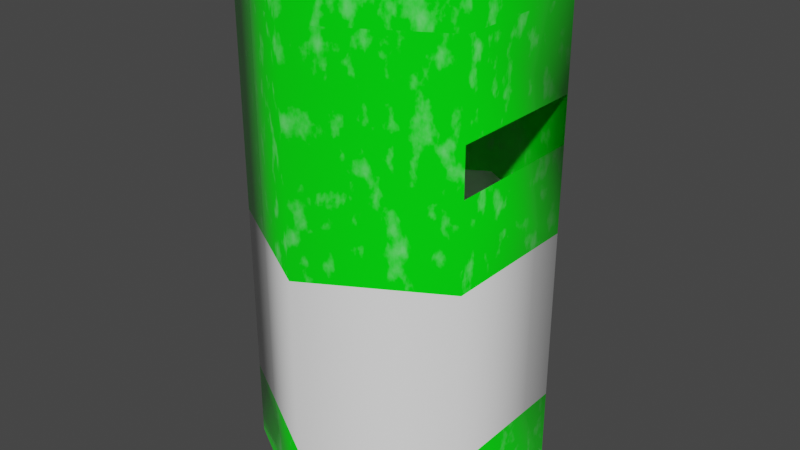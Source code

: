 # Source: papelera.blend  (saved by Blender 4.1.24; exported with 4.5.12 LTS)
import bpy
from mathutils import Matrix  # noqa: F401  (used for matrix-valued properties, if any)

bpy.ops.wm.read_factory_settings(use_empty=True)
scene = bpy.context.scene
scene.name = 'Scene'

# ---- collections
col_collection = bpy.data.collections.new('Collection'); scene.collection.children.link(col_collection)

# ---- images (referenced by path relative to the original .blend; pixels are not part of the script)
import os
ASSET_DIR = os.environ.get("B2B_ASSET_DIR", "")  # directory of the original .blend (textures are referenced by path, not embedded)
HERE = os.path.dirname(os.path.abspath(__file__))  # packed textures are extracted next to this script under _unpacked/

def load_image(name, relpath, width, height, colorspace="sRGB"):
    """Load a texture the original file referenced (path relative to the .blend, or extracted next to this script)."""
    p = next((c for c in (os.path.join(HERE, relpath), os.path.join(ASSET_DIR, relpath)) if relpath and os.path.exists(c)), "")
    if p:
        img = bpy.data.images.load(p, check_existing=True)
        img.name = name
    else:  # same state as the original file: an image datablock whose file is absent (Cycles renders it pink)
        img = bpy.data.images.new(name, width, height)
        img.source = "FILE"
        img.filepath = "//" + (relpath or name)
    img.colorspace_settings.name = colorspace
    return img
img_export = load_image('Export', 'papelera_Roughness.jpg', 1024, 1024, 'Non-Color')
img_papelera_diffuse_jpg = load_image('papelera_Diffuse.jpg', 'papelera_Diffuse.jpg', 1024, 1024, 'sRGB')
img_papelera_metallic_jpg = load_image('papelera_Metallic.jpg', 'papelera_Metallic.jpg', 1024, 1024, 'Non-Color')
img_papelera_roughness_jpg = load_image('papelera_Roughness.jpg', 'papelera_Roughness.jpg', 1024, 1024, 'Non-Color')

# ---- materials (node trees are filled in below, after node groups)
mat_material = bpy.data.materials.new('Material')
mat_material_003 = bpy.data.materials.new('Material.003')
mat_material_004 = bpy.data.materials.new('Material.004')
mat_material_005 = bpy.data.materials.new('Material.005')

# ---- node groups
ng_auto_smooth = bpy.data.node_groups.new('Auto Smooth', 'GeometryNodeTree')
_s = ng_auto_smooth.interface.new_socket(name='Geometry', in_out='OUTPUT', socket_type='NodeSocketGeometry')
_s = ng_auto_smooth.interface.new_socket(name='Geometry', in_out='INPUT', socket_type='NodeSocketGeometry')
_s = ng_auto_smooth.interface.new_socket(name='Angle', in_out='INPUT', socket_type='NodeSocketFloat')
_s.subtype = 'ANGLE'
_s.min_value = 0.0
_s.max_value = 3.142
ng_auto_smooth.is_modifier = True
_N = ng_auto_smooth.nodes; _L = ng_auto_smooth.links
n0 = _N.new('NodeGroupOutput'); n0.name = 'Group Output'; n0.location = (480, -100)
n1 = _N.new('NodeGroupInput'); n1.name = 'Group Input'; n1.location = (-420, -300)
n2 = _N.new('NodeGroupInput'); n2.name = 'Group Input.001'; n2.location = (-60, -100)
n3 = _N.new('GeometryNodeSetShadeSmooth'); n3.name = 'Set Shade Smooth'; n3.location = (120, -100)
n3.domain = 'EDGE'
n4 = _N.new('GeometryNodeSetShadeSmooth'); n4.name = 'Set Shade Smooth.001'; n4.location = (300, -100)
n5 = _N.new('GeometryNodeInputMeshEdgeAngle'); n5.name = 'Edge Angle'; n5.location = (-420, -220)
n6 = _N.new('GeometryNodeInputEdgeSmooth'); n6.name = 'Is Edge Smooth'; n6.location = (-60, -160)
n7 = _N.new('GeometryNodeInputShadeSmooth'); n7.name = 'Is Face Smooth'; n7.location = (-240, -340)
n8 = _N.new('FunctionNodeBooleanMath'); n8.name = 'Boolean Math'; n8.location = (-60, -220)
n9 = _N.new('FunctionNodeCompare'); n9.name = 'Compare'; n9.location = (-240, -180)
n9.operation = 'LESS_EQUAL'
_L.new(n5.outputs[0], n9.inputs[0])
_L.new(n4.outputs[0], n0.inputs[0])
_L.new(n1.outputs[1], n9.inputs[1])
_L.new(n9.outputs[0], n8.inputs[0])
_L.new(n7.outputs[0], n8.inputs[1])
_L.new(n2.outputs[0], n3.inputs[0])
_L.new(n6.outputs[0], n3.inputs[1])
_L.new(n3.outputs[0], n4.inputs[0])
_L.new(n8.outputs[0], n3.inputs[2])
n0.is_active_output = True

# ---- material node trees
mat_material.use_nodes = True; mat_material.node_tree.nodes.clear()
_N = mat_material.node_tree.nodes; _L = mat_material.node_tree.links
n0 = _N.new('ShaderNodeOutputMaterial'); n0.name = 'Material Output'; n0.location = (300, 300)
n1 = _N.new('ShaderNodeTexNoise'); n1.name = 'Noise Texture'; n1.location = (-601, 139)
n1.inputs[2].default_value = 42.2
n1.inputs[3].default_value = 4.1
n1.inputs[4].default_value = 0.5167
n2 = _N.new('ShaderNodeMapping'); n2.name = 'Mapping'; n2.location = (-825, 76)
n3 = _N.new('ShaderNodeTexCoord'); n3.name = 'Texture Coordinate'; n3.location = (-1124, 3)
n4 = _N.new('ShaderNodeBsdfPrincipled'); n4.name = 'Principled BSDF'; n4.location = (10, 300)
n4.distribution = 'GGX'
n4.subsurface_method = 'RANDOM_WALK_SKIN'
n4.inputs[2].default_value = 0.1227
n4.inputs[3].default_value = 1.45
n4.inputs[27].default_value = (0.0, 0.0, 0.0, 1.0)
n4.inputs[28].default_value = 1.0
n5 = _N.new('ShaderNodeValToRGB'); n5.name = 'ColorRamp'; n5.location = (-367, 83)
while len(n5.color_ramp.elements) > 1: n5.color_ramp.elements.remove(n5.color_ramp.elements[-1])
n5.color_ramp.elements[0].position = 0.55; n5.color_ramp.elements[0].color = (0.0, 1.0, 0.003708, 1.0)
_e = n5.color_ramp.elements.new(0.8909); _e.color = (0.2808, 1.0, 0.3135, 1.0)
n6 = _N.new('ShaderNodeRGB'); n6.name = 'RGB'; n6.location = (-349, -147)
n6.outputs[0].default_value = (0.7106, 0.7106, 0.7106, 1.0)
n7 = _N.new('ShaderNodeTexImage'); n7.name = 'Image Texture'; n7.location = (414, 73)
n7.image = img_export
_L.new(n1.outputs[0], n5.inputs[0])
_L.new(n2.outputs[0], n1.inputs[0])
_L.new(n3.outputs[2], n2.inputs[0])
_L.new(n5.outputs[0], n4.inputs[0])
_L.new(n4.outputs[0], n0.inputs[0])
n0.is_active_output = True
mat_material_003.use_nodes = True; mat_material_003.node_tree.nodes.clear()
_N = mat_material_003.node_tree.nodes; _L = mat_material_003.node_tree.links
n0 = _N.new('ShaderNodeOutputMaterial'); n0.name = 'Material Output'; n0.location = (300, 300)
n1 = _N.new('ShaderNodeBsdfPrincipled'); n1.name = 'Principled BSDF.001'; n1.location = (12, 269)
n1.distribution = 'GGX'
n1.subsurface_method = 'RANDOM_WALK_SKIN'
n1.inputs[0].default_value = (1.0, 1.0, 1.0, 1.0)
n1.inputs[2].default_value = 0.1227
n1.inputs[3].default_value = 1.45
n1.inputs[27].default_value = (0.0, 0.0, 0.0, 1.0)
n1.inputs[28].default_value = 1.0
n2 = _N.new('ShaderNodeRGB'); n2.name = 'RGB'; n2.location = (-322, 74)
n2.outputs[0].default_value = (0.7106, 0.7106, 0.7106, 1.0)
n3 = _N.new('ShaderNodeTexImage'); n3.name = 'Image Texture'; n3.location = (389, 17)
n3.image = img_export
_L.new(n1.outputs[0], n0.inputs[0])
n0.is_active_output = True
mat_material_004.use_nodes = True; mat_material_004.node_tree.nodes.clear()
_N = mat_material_004.node_tree.nodes; _L = mat_material_004.node_tree.links
n0 = _N.new('ShaderNodeOutputMaterial'); n0.name = 'Material Output'; n0.location = (300, 300)
n1 = _N.new('ShaderNodeBsdfPrincipled'); n1.name = 'Principled BSDF'; n1.location = (10, 300)
n1.distribution = 'GGX'
n1.subsurface_method = 'RANDOM_WALK_SKIN'
n1.inputs[3].default_value = 1.45
n1.inputs[27].default_value = (0.0, 0.0, 0.0, 1.0)
n1.inputs[28].default_value = 1.0
n2 = _N.new('ShaderNodeTexImage'); n2.name = 'Image Texture'; n2.location = (88, -40)
n2.label = 'Base Color'
n2.image = img_papelera_diffuse_jpg
n3 = _N.new('ShaderNodeTexImage'); n3.name = 'Image Texture.001'; n3.location = (88, -320)
n3.label = 'Metallic'
n3.image = img_papelera_metallic_jpg
n4 = _N.new('ShaderNodeTexImage'); n4.name = 'Image Texture.002'; n4.location = (88, -600)
n4.label = 'Roughness'
n4.image = img_papelera_roughness_jpg
n5 = _N.new('ShaderNodeMapping'); n5.name = 'Mapping'; n5.location = (230, -40)
n6 = _N.new('NodeReroute'); n6.name = 'Reroute'; n6.location = (38, -495)
n6.width = 16
n6.socket_idname = 'NodeSocketVector'
n7 = _N.new('ShaderNodeTexCoord'); n7.name = 'Texture Coordinate'; n7.location = (30, -40)
n8 = _N.new('NodeFrame'); n8.name = 'Frame'; n8.location = (-1270, 340)
n8.label = 'Mapping'
n8.width = 400
n9 = _N.new('NodeFrame'); n9.name = 'Frame.001'; n9.location = (-628, 540)
n9.label = 'Textures'
n9.width = 358
n2.parent = n9
n3.parent = n9
n4.parent = n9
n5.parent = n8
n6.parent = n9
n7.parent = n8
_L.new(n1.outputs[0], n0.inputs[0])
_L.new(n2.outputs[0], n1.inputs[0])
_L.new(n3.outputs[0], n1.inputs[1])
_L.new(n4.outputs[0], n1.inputs[2])
_L.new(n6.outputs[0], n2.inputs[0])
_L.new(n6.outputs[0], n3.inputs[0])
_L.new(n6.outputs[0], n4.inputs[0])
_L.new(n5.outputs[0], n6.inputs[0])
_L.new(n7.outputs[2], n5.inputs[0])
n0.is_active_output = True
mat_material_005.use_nodes = True; mat_material_005.node_tree.nodes.clear()
_N = mat_material_005.node_tree.nodes; _L = mat_material_005.node_tree.links
n0 = _N.new('ShaderNodeBsdfPrincipled'); n0.name = 'Principled BSDF'; n0.location = (10, 300)
n0.distribution = 'GGX'
n0.subsurface_method = 'RANDOM_WALK_SKIN'
n0.inputs[0].default_value = (0.0, 0.0, 0.0, 1.0)
n0.inputs[3].default_value = 1.45
n0.inputs[27].default_value = (0.0, 0.0, 0.0, 1.0)
n0.inputs[28].default_value = 1.0
n1 = _N.new('ShaderNodeOutputMaterial'); n1.name = 'Material Output'; n1.location = (300, 300)
_L.new(n0.outputs[0], n1.inputs[0])
n1.is_active_output = True

# ---- world
world_world = bpy.data.worlds.new('World'); scene.world = world_world
world_world.use_nodes = True; world_world.node_tree.nodes.clear()
_N = world_world.node_tree.nodes; _L = world_world.node_tree.links
n0 = _N.new('ShaderNodeOutputWorld'); n0.name = 'World Output'; n0.location = (300, 300)
n1 = _N.new('ShaderNodeBackground'); n1.name = 'Background'; n1.location = (10, 300)
n1.inputs[0].default_value = (0.05088, 0.05088, 0.05088, 1.0)
_L.new(n1.outputs[0], n0.inputs[0])
n0.is_active_output = True
world_world.color = (0.05088, 0.05088, 0.05088)
world_world.use_sun_shadow = False
world_world.sun_shadow_jitter_overblur = 0.0

# ---- meshes
me_cylinder_001 = bpy.data.meshes.new('Cylinder.001')
me_cylinder_001.from_pydata([(0.0, 1.0, -1.0), (0.0, 0.9199, 1.0), (0.866, 0.5, -1.0), (0.7966, 0.4599, 1.0), (0.866, -0.5, -1.0), (0.7966, -0.4599, 1.0), (0.0, -1.0, -1.0), (0.0, -0.9199, 1.0), (-0.866, -0.5, -1.0), (-0.7966, -0.4599, 1.0), (-0.866, 0.5, -1.0), (-0.7966, 0.4599, 1.0), (0.0, 1.0, 0.6197), (0.866, 0.5, 0.6197), (0.866, -0.5, 0.6197), (0.0, -1.0, 0.6197), (-0.866, -0.5, 0.6197), (-0.866, 0.5, 0.6197), (0.866, 0.5, 0.4163), (0.866, -0.5, 0.4163), (0.0, -1.0, 0.4163), (-0.866, -0.5, 0.4163), (-0.866, 0.5, 0.4163), (0.0, 1.0, 0.4163), (0.866, 0.5, 0.03793), (0.866, -0.5, 0.03793), (0.0, -1.0, 0.03793), (-0.866, -0.5, 0.03793), (-0.866, 0.5, 0.03793), (0.0, 1.0, 0.03793), (0.866, 0.5, -0.7317), (0.866, -0.5, -0.7317), (0.0, -1.0, -0.7317), (-0.866, -0.5, -0.7317), (-0.866, 0.5, -0.7317), (0.0, 1.0, -0.7317), (0.866, 0.5, 1.0), (0.0, 1.0, 1.0), (0.866, -0.5, 1.0), (0.0, -1.0, 1.0), (-0.866, -0.5, 1.0), (-0.866, 0.5, 1.0), (0.866, 0.5, 1.12), (0.0, 1.0, 1.12), (0.866, -0.5, 1.12), (0.0, -1.0, 1.12), (-0.866, -0.5, 1.12), (-0.866, 0.5, 1.12), (0.7966, 0.4599, 1.12), (0.0, 0.9199, 1.12), (0.7966, -0.4599, 1.12), (0.0, -0.9199, 1.12), (-0.7966, -0.4599, 1.12), (-0.7966, 0.4599, 1.12), (0.0, 0.9047, -1.0), (0.7835, 0.4523, -1.0), (0.7835, -0.4523, -1.0), (0.0, -0.9047, -1.0), (-0.7835, -0.4523, -1.0), (-0.7835, 0.4523, -1.0), (0.866, 0.5, -1.08), (0.866, -0.5, -1.08), (0.0, -1.0, -1.08), (-0.866, -0.5, -1.08), (-0.866, 0.5, -1.08), (0.0, 1.0, -1.08), (-0.7835, 0.4523, -1.08), (0.0, 0.9047, -1.08), (0.7835, 0.4523, -1.08), (0.7835, -0.4523, -1.08), (0.0, -0.9047, -1.08), (-0.7835, -0.4523, -1.08)], [], [(12, 37, 36, 13), (13, 36, 38, 14), (14, 38, 39, 15), (15, 39, 40, 16), (3, 1, 11, 9, 7, 5), (16, 40, 41, 17), (17, 41, 37, 12), (22, 17, 12, 23), (21, 16, 17, 22), (20, 15, 16, 21), (19, 14, 15, 20), (23, 12, 13, 18), (29, 23, 18, 24), (24, 18, 19, 25), (25, 19, 20, 26), (26, 20, 21, 27), (27, 21, 22, 28), (28, 22, 23, 29), (34, 28, 29, 35), (33, 27, 28, 34), (32, 26, 27, 33), (31, 25, 26, 32), (30, 24, 25, 31), (35, 29, 24, 30), (0, 35, 30, 2), (2, 30, 31, 4), (4, 31, 32, 6), (6, 32, 33, 8), (8, 33, 34, 10), (10, 34, 35, 0), (1, 3, 48, 49), (39, 38, 44, 45), (36, 37, 43, 42), (7, 9, 52, 51), (40, 39, 45, 46), (41, 40, 46, 47), (49, 48, 42, 43), (48, 50, 44, 42), (50, 51, 45, 44), (51, 52, 46, 45), (52, 53, 47, 46), (53, 49, 43, 47), (38, 36, 42, 44), (9, 11, 53, 52), (3, 5, 50, 48), (11, 1, 49, 53), (5, 7, 51, 50), (37, 41, 47, 43), (0, 2, 55, 54), (6, 8, 63, 62), (4, 6, 57, 56), (8, 58, 71, 63), (8, 10, 59, 58), (0, 54, 67, 65), (55, 2, 60, 68), (2, 4, 61, 60), (59, 10, 64, 66), (4, 56, 69, 61), (57, 6, 62, 70), (10, 0, 65, 64)])
me_cylinder_001.polygons.foreach_set('use_smooth', [True] * 60)
me_cylinder_001.polygons.foreach_set('material_index', [0, 0, 0, 0, 0, 0, 0, 0, 0, 0, 0, 0, 0, 0, 0, 0, 0, 0, 1, 1, 1, 1, 1, 1, 0, 0, 0, 0, 0, 0, 0, 0, 0, 0, 0, 0, 0, 0, 0, 0, 0, 0, 0, 0, 0, 0, 0, 0, 0, 0, 0, 0, 0, 0, 0, 0, 0, 0, 0, 0])
_uv = me_cylinder_001.uv_layers.new(name='UVMap')
_uv.uv.foreach_set('vector', [0.06343, 0.8333, 5.782e-05, 0.8333, 5.782e-05, 0.6666, 0.06343, 0.6666, 0.06343, 0.6666, 5.782e-05, 0.6666, 5.77e-05, 0.5, 0.06343, 0.5, 0.06343, 0.5, 5.77e-05, 0.5, 5.77e-05, 0.3334, 0.06343, 0.3334, 0.06343, 0.3334, 5.77e-05, 0.3334, 5.77e-05, 0.1667, 0.06343, 0.1667, 0.9467, 0.5038, 0.7158, 0.6371, 0.4849, 0.5038, 0.4849, 0.2372, 0.7158, 0.1038, 0.9467, 0.2372, 0.06343, 0.1667, 5.77e-05, 0.1667, 5.77e-05, 5.77e-05, 0.06343, 5.77e-05, 0.06343, 0.9999, 5.77e-05, 0.9999, 5.782e-05, 0.8333, 0.06343, 0.8333, 0.09733, 0.9999, 0.06343, 0.9999, 0.06343, 0.8333, 0.09733, 0.8333, 0.09733, 0.1667, 0.06343, 0.1667, 0.06343, 5.77e-05, 0.09733, 5.77e-05, 0.09733, 0.3334, 0.06343, 0.3334, 0.06343, 0.1667, 0.09733, 0.1667, 0.09733, 0.5, 0.06343, 0.5, 0.06343, 0.3334, 0.09733, 0.3334, 0.09733, 0.8333, 0.06343, 0.8333, 0.06343, 0.6666, 0.09733, 0.6666, 0.1604, 0.8333, 0.09733, 0.8333, 0.09733, 0.6666, 0.1604, 0.6666, 0.1604, 0.6666, 0.09733, 0.6666, 0.09733, 0.5, 0.1604, 0.5, 0.1604, 0.5, 0.09733, 0.5, 0.09733, 0.3334, 0.1604, 0.3334, 0.1604, 0.3334, 0.09733, 0.3334, 0.09733, 0.1667, 0.1604, 0.1667, 0.1604, 0.1667, 0.09733, 0.1667, 0.09733, 5.77e-05, 0.1604, 5.77e-05, 0.1604, 0.9999, 0.09733, 0.9999, 0.09733, 0.8333, 0.1604, 0.8333, 0.2886, 0.9999, 0.1604, 0.9999, 0.1604, 0.8333, 0.2886, 0.8333, 0.2886, 0.1667, 0.1604, 0.1667, 0.1604, 5.77e-05, 0.2886, 5.77e-05, 0.2886, 0.3334, 0.1604, 0.3334, 0.1604, 0.1667, 0.2886, 0.1667, 0.2886, 0.5, 0.1604, 0.5, 0.1604, 0.3334, 0.2886, 0.3334, 0.2886, 0.6666, 0.1604, 0.6666, 0.1604, 0.5, 0.2886, 0.5, 0.2886, 0.8333, 0.1604, 0.8333, 0.1604, 0.6666, 0.2886, 0.6666, 0.3334, 0.8333, 0.2886, 0.8333, 0.2886, 0.6666, 0.3334, 0.6666, 0.3334, 0.6666, 0.2886, 0.6666, 0.2886, 0.5, 0.3334, 0.5, 0.3334, 0.5, 0.2886, 0.5, 0.2886, 0.3334, 0.3334, 0.3334, 0.3334, 0.3334, 0.2886, 0.3334, 0.2886, 0.1667, 0.3334, 0.1667, 0.3334, 0.1667, 0.2886, 0.1667, 0.2886, 5.77e-05, 0.3334, 5.77e-05, 0.3334, 0.9999, 0.2886, 0.9999, 0.2886, 0.8333, 0.3334, 0.8333, 0.5714, 0.9804, 0.6565, 0.9804, 0.6565, 0.9915, 0.5714, 0.9915, 0.3548, 0.3333, 0.3548, 0.5, 0.3348, 0.5, 0.3348, 0.3333, 0.3548, 0.6667, 0.3548, 0.8333, 0.3348, 0.8333, 0.3348, 0.6667, 0.8266, 0.9804, 0.9116, 0.9804, 0.9116, 0.9915, 0.8266, 0.9915, 0.3548, 0.1667, 0.3548, 0.3333, 0.3348, 0.3333, 0.3348, 0.1667, 0.3548, 1.431e-05, 0.3548, 0.1667, 0.3348, 0.1667, 0.3348, 1.407e-05, 0.4665, 0.5159, 0.7149, 0.6593, 0.7149, 0.6843, 0.4449, 0.5284, 0.7149, 0.6593, 0.9632, 0.5159, 0.9849, 0.5284, 0.7149, 0.6843, 0.9632, 0.5159, 0.9632, 0.2291, 0.9849, 0.2166, 0.9849, 0.5284, 0.9632, 0.2291, 0.7149, 0.08574, 0.7149, 0.06076, 0.9849, 0.2166, 0.7149, 0.08574, 0.4665, 0.2291, 0.4449, 0.2166, 0.7149, 0.06076, 0.4665, 0.2291, 0.4665, 0.5159, 0.4449, 0.5284, 0.4449, 0.2166, 0.3548, 0.5, 0.3548, 0.6667, 0.3348, 0.6667, 0.3348, 0.5, 0.9116, 0.9804, 0.9967, 0.9804, 0.9967, 0.9915, 0.9116, 0.9915, 0.6565, 0.9804, 0.7415, 0.9804, 0.7415, 0.9915, 0.6565, 0.9915, 0.4864, 0.9804, 0.5714, 0.9804, 0.5714, 0.9915, 0.4864, 0.9915, 0.7415, 0.9804, 0.8266, 0.9804, 0.8266, 0.9915, 0.7415, 0.9915, 0.3548, 0.8333, 0.3548, 1.0, 0.3348, 1.0, 0.3348, 0.8333, 0.4437, 0.993, 0.4446, 0.5547, 0.4808, 0.5757, 0.4799, 0.9722, 0.4239, 0.08175, 0.4239, 0.9189, 0.3566, 0.9189, 0.3566, 0.08175, 0.4446, 0.5547, 0.4436, 0.993, 0.4798, 0.9722, 0.4807, 0.5757, 0.4239, 0.9189, 0.4239, 0.9988, 0.3566, 0.9988, 0.3566, 0.9189, 0.4437, 0.993, 0.4447, 0.5547, 0.4808, 0.5757, 0.4799, 0.9722, 0.3566, 0.08175, 0.3566, 0.00193, 0.4239, 0.00193, 0.4239, 0.08175, 0.4238, 0.00193, 0.4238, 0.08175, 0.3565, 0.08175, 0.3565, 0.00193, 0.4238, 0.08175, 0.4238, 0.9189, 0.3565, 0.9189, 0.3565, 0.08175, 0.3566, 0.9988, 0.3566, 0.9189, 0.4239, 0.9189, 0.4239, 0.9988, 0.4238, 0.9189, 0.4238, 0.9988, 0.3565, 0.9988, 0.3565, 0.9189, 0.4239, 0.00193, 0.4239, 0.08175, 0.3566, 0.08175, 0.3566, 0.00193, 0.3566, 0.9189, 0.3566, 0.08175, 0.4239, 0.08175, 0.4239, 0.9189])
me_cylinder_001.materials.append(mat_material)
me_cylinder_001.materials.append(mat_material_003)
me_cylinder_001.update()
me_cylinder_002 = bpy.data.meshes.new('Cylinder.002')
me_cylinder_002.from_pydata([(0.0, 0.1433, 3.862), (0.0, 0.1318, 4.317), (0.1241, 0.07165, 3.862), (0.1142, 0.06591, 4.317), (0.1241, -0.07165, 3.862), (0.1142, -0.06591, 4.317), (0.0, -0.1433, 3.862), (0.0, -0.1318, 4.317), (-0.1241, -0.07165, 3.862), (-0.1142, -0.06591, 4.317), (-0.1241, 0.07165, 3.862), (-0.1142, 0.06591, 4.317), (0.0, 0.1433, 4.23), (0.1241, 0.07165, 4.23), (0.1241, -0.07165, 4.23), (0.0, -0.1433, 4.23), (-0.1241, -0.07165, 4.23), (-0.1241, 0.07165, 4.23), (0.1241, 0.07165, 4.184), (0.1241, -0.07165, 4.184), (0.0, -0.1433, 4.184), (-0.1241, -0.07165, 4.184), (-0.1241, 0.07165, 4.184), (0.0, 0.1433, 4.184), (0.1241, 0.07165, 4.098), (0.1241, -0.07165, 4.098), (0.0, -0.1433, 4.098), (-0.1241, -0.07165, 4.098), (-0.1241, 0.07165, 4.098), (0.0, 0.1433, 4.098), (0.1241, 0.07165, 3.923), (0.1241, -0.07165, 3.923), (0.0, -0.1433, 3.923), (-0.1241, -0.07165, 3.923), (-0.1241, 0.07165, 3.923), (0.0, 0.1433, 3.923), (0.1241, 0.07165, 4.317), (0.0, 0.1433, 4.317), (0.1241, -0.07165, 4.317), (0.0, -0.1433, 4.317), (-0.1241, -0.07165, 4.317), (-0.1241, 0.07165, 4.317), (0.1241, 0.07165, 4.344), (0.0, 0.1433, 4.344), (0.1241, -0.07165, 4.344), (0.0, -0.1433, 4.344), (-0.1241, -0.07165, 4.344), (-0.1241, 0.07165, 4.344), (0.1142, 0.06591, 4.344), (0.0, 0.1318, 4.344), (0.1142, -0.06591, 4.344), (0.0, -0.1318, 4.344), (-0.1142, -0.06591, 4.344), (-0.1142, 0.06591, 4.344), (0.0, 0.1296, 3.862), (0.1123, 0.06482, 3.862), (0.1123, -0.06482, 3.862), (0.0, -0.1296, 3.862), (-0.1123, -0.06482, 3.862), (-0.1123, 0.06482, 3.862), (0.1241, 0.07165, 3.844), (0.1241, -0.07165, 3.844), (0.0, -0.1433, 3.844), (-0.1241, -0.07165, 3.844), (-0.1241, 0.07165, 3.844), (0.0, 0.1433, 3.844), (-0.1123, 0.06482, 3.844), (0.0, 0.1296, 3.844), (0.1123, 0.06482, 3.844), (0.1123, -0.06482, 3.844), (0.0, -0.1296, 3.844), (-0.1123, -0.06482, 3.844), (0.1078, -0.0772, 4.093), (0.1095, -0.0772, 4.248), (0.1078, 0.0772, 4.093), (0.1095, 0.0772, 4.248)], [], [(12, 37, 36, 13), (13, 36, 38, 14), (14, 38, 39, 15), (15, 39, 40, 16), (3, 1, 11, 9, 7, 5), (16, 40, 41, 17), (17, 41, 37, 12), (22, 17, 12, 23), (21, 16, 17, 22), (20, 15, 16, 21), (19, 14, 15, 20), (23, 12, 13, 18), (29, 23, 18, 24), (24, 18, 19, 25), (25, 19, 20, 26), (26, 20, 21, 27), (27, 21, 22, 28), (28, 22, 23, 29), (34, 28, 29, 35), (33, 27, 28, 34), (32, 26, 27, 33), (31, 25, 26, 32), (30, 24, 25, 31), (35, 29, 24, 30), (0, 35, 30, 2), (2, 30, 31, 4), (4, 31, 32, 6), (6, 32, 33, 8), (8, 33, 34, 10), (10, 34, 35, 0), (1, 3, 48, 49), (39, 38, 44, 45), (36, 37, 43, 42), (7, 9, 52, 51), (40, 39, 45, 46), (41, 40, 46, 47), (49, 48, 42, 43), (48, 50, 44, 42), (50, 51, 45, 44), (51, 52, 46, 45), (52, 53, 47, 46), (53, 49, 43, 47), (38, 36, 42, 44), (9, 11, 53, 52), (3, 5, 50, 48), (11, 1, 49, 53), (5, 7, 51, 50), (37, 41, 47, 43), (0, 2, 55, 54), (6, 8, 63, 62), (4, 6, 57, 56), (8, 58, 71, 63), (8, 10, 59, 58), (0, 54, 67, 65), (55, 2, 60, 68), (2, 4, 61, 60), (59, 10, 64, 66), (4, 56, 69, 61), (57, 6, 62, 70), (10, 0, 65, 64), (72, 74, 75, 73)])
me_cylinder_002.polygons.foreach_set('use_smooth', [1, 1, 1, 1, 1, 1, 1, 1, 1, 1, 1, 1, 1, 1, 1, 1, 1, 1, 1, 1, 1, 1, 1, 1, 1, 1, 1, 1, 1, 1, 1, 1, 1, 1, 1, 1, 1, 1, 1, 1, 1, 1, 1, 1, 1, 1, 1, 1, 1, 1, 1, 1, 1, 1, 1, 1, 1, 1, 1, 1, 0])
me_cylinder_002.polygons.foreach_set('material_index', [0, 0, 0, 0, 0, 0, 0, 0, 0, 0, 0, 0, 0, 0, 0, 0, 0, 0, 0, 0, 0, 0, 0, 0, 0, 0, 0, 0, 0, 0, 0, 0, 0, 0, 0, 0, 0, 0, 0, 0, 0, 0, 0, 0, 0, 0, 0, 0, 0, 0, 0, 0, 0, 0, 0, 0, 0, 0, 0, 0, 1])
_uv = me_cylinder_002.uv_layers.new(name='UVMap')
_uv.uv.foreach_set('vector', [0.06343, 0.8333, 5.782e-05, 0.8333, 5.782e-05, 0.6666, 0.06343, 0.6666, 0.06343, 0.6666, 5.782e-05, 0.6666, 5.77e-05, 0.5, 0.06343, 0.5, 0.06343, 0.5, 5.77e-05, 0.5, 5.77e-05, 0.3334, 0.06343, 0.3334, 0.06343, 0.3334, 5.77e-05, 0.3334, 5.77e-05, 0.1667, 0.06343, 0.1667, 0.9467, 0.5038, 0.7158, 0.6371, 0.4849, 0.5038, 0.4849, 0.2372, 0.7158, 0.1038, 0.9467, 0.2372, 0.06343, 0.1667, 5.77e-05, 0.1667, 5.77e-05, 5.77e-05, 0.06343, 5.77e-05, 0.06343, 0.9999, 5.77e-05, 0.9999, 5.782e-05, 0.8333, 0.06343, 0.8333, 0.09733, 0.9999, 0.06343, 0.9999, 0.06343, 0.8333, 0.09733, 0.8333, 0.09733, 0.1667, 0.06343, 0.1667, 0.06343, 5.77e-05, 0.09733, 5.77e-05, 0.09733, 0.3334, 0.06343, 0.3334, 0.06343, 0.1667, 0.09733, 0.1667, 0.09733, 0.5, 0.06343, 0.5, 0.06343, 0.3334, 0.09733, 0.3334, 0.09733, 0.8333, 0.06343, 0.8333, 0.06343, 0.6666, 0.09733, 0.6666, 0.1604, 0.8333, 0.09733, 0.8333, 0.09733, 0.6666, 0.1604, 0.6666, 0.1604, 0.6666, 0.09733, 0.6666, 0.09733, 0.5, 0.1604, 0.5, 0.1604, 0.5, 0.09733, 0.5, 0.09733, 0.3334, 0.1604, 0.3334, 0.1604, 0.3334, 0.09733, 0.3334, 0.09733, 0.1667, 0.1604, 0.1667, 0.1604, 0.1667, 0.09733, 0.1667, 0.09733, 5.77e-05, 0.1604, 5.77e-05, 0.1604, 0.9999, 0.09733, 0.9999, 0.09733, 0.8333, 0.1604, 0.8333, 0.2886, 0.9999, 0.1604, 0.9999, 0.1604, 0.8333, 0.2886, 0.8333, 0.2886, 0.1667, 0.1604, 0.1667, 0.1604, 5.77e-05, 0.2886, 5.77e-05, 0.2886, 0.3334, 0.1604, 0.3334, 0.1604, 0.1667, 0.2886, 0.1667, 0.2886, 0.5, 0.1604, 0.5, 0.1604, 0.3334, 0.2886, 0.3334, 0.2886, 0.6666, 0.1604, 0.6666, 0.1604, 0.5, 0.2886, 0.5, 0.2886, 0.8333, 0.1604, 0.8333, 0.1604, 0.6666, 0.2886, 0.6666, 0.3334, 0.8333, 0.2886, 0.8333, 0.2886, 0.6666, 0.3334, 0.6666, 0.3334, 0.6666, 0.2886, 0.6666, 0.2886, 0.5, 0.3334, 0.5, 0.3334, 0.5, 0.2886, 0.5, 0.2886, 0.3334, 0.3334, 0.3334, 0.3334, 0.3334, 0.2886, 0.3334, 0.2886, 0.1667, 0.3334, 0.1667, 0.3334, 0.1667, 0.2886, 0.1667, 0.2886, 5.77e-05, 0.3334, 5.77e-05, 0.3334, 0.9999, 0.2886, 0.9999, 0.2886, 0.8333, 0.3334, 0.8333, 0.5714, 0.9804, 0.6565, 0.9804, 0.6565, 0.9915, 0.5714, 0.9915, 0.3548, 0.3333, 0.3548, 0.5, 0.3348, 0.5, 0.3348, 0.3333, 0.3548, 0.6667, 0.3548, 0.8333, 0.3348, 0.8333, 0.3348, 0.6667, 0.8266, 0.9804, 0.9116, 0.9804, 0.9116, 0.9915, 0.8266, 0.9915, 0.3548, 0.1667, 0.3548, 0.3333, 0.3348, 0.3333, 0.3348, 0.1667, 0.3548, 1.431e-05, 0.3548, 0.1667, 0.3348, 0.1667, 0.3348, 1.407e-05, 0.4665, 0.5159, 0.7149, 0.6593, 0.7149, 0.6843, 0.4449, 0.5284, 0.7149, 0.6593, 0.9632, 0.5159, 0.9849, 0.5284, 0.7149, 0.6843, 0.9632, 0.5159, 0.9632, 0.2291, 0.9849, 0.2166, 0.9849, 0.5284, 0.9632, 0.2291, 0.7149, 0.08574, 0.7149, 0.06076, 0.9849, 0.2166, 0.7149, 0.08574, 0.4665, 0.2291, 0.4449, 0.2166, 0.7149, 0.06076, 0.4665, 0.2291, 0.4665, 0.5159, 0.4449, 0.5284, 0.4449, 0.2166, 0.3548, 0.5, 0.3548, 0.6667, 0.3348, 0.6667, 0.3348, 0.5, 0.9116, 0.9804, 0.9967, 0.9804, 0.9967, 0.9915, 0.9116, 0.9915, 0.6565, 0.9804, 0.7415, 0.9804, 0.7415, 0.9915, 0.6565, 0.9915, 0.4864, 0.9804, 0.5714, 0.9804, 0.5714, 0.9915, 0.4864, 0.9915, 0.7415, 0.9804, 0.8266, 0.9804, 0.8266, 0.9915, 0.7415, 0.9915, 0.3548, 0.8333, 0.3548, 1.0, 0.3348, 1.0, 0.3348, 0.8333, 0.4437, 0.993, 0.4446, 0.5547, 0.4808, 0.5757, 0.4799, 0.9722, 0.4239, 0.08175, 0.4239, 0.9189, 0.3566, 0.9189, 0.3566, 0.08175, 0.4446, 0.5547, 0.4436, 0.993, 0.4798, 0.9722, 0.4807, 0.5757, 0.4239, 0.9189, 0.4239, 0.9988, 0.3566, 0.9988, 0.3566, 0.9189, 0.4437, 0.993, 0.4447, 0.5547, 0.4808, 0.5757, 0.4799, 0.9722, 0.3566, 0.08175, 0.3566, 0.00193, 0.4239, 0.00193, 0.4239, 0.08175, 0.4238, 0.00193, 0.4238, 0.08175, 0.3565, 0.08175, 0.3565, 0.00193, 0.4238, 0.08175, 0.4238, 0.9189, 0.3565, 0.9189, 0.3565, 0.08175, 0.3566, 0.9988, 0.3566, 0.9189, 0.4239, 0.9189, 0.4239, 0.9988, 0.4238, 0.9189, 0.4238, 0.9988, 0.3565, 0.9988, 0.3565, 0.9189, 0.4239, 0.00193, 0.4239, 0.08175, 0.3566, 0.08175, 0.3566, 0.00193, 0.3566, 0.9189, 0.3566, 0.08175, 0.4239, 0.08175, 0.4239, 0.9189, 0.7433, 0.7158, 0.7433, 0.9658, 0.9932, 0.9658, 0.9932, 0.7158])
me_cylinder_002.materials.append(mat_material_004)
me_cylinder_002.materials.append(mat_material_005)
me_cylinder_002.update()
me_cylinder_003 = bpy.data.meshes.new('Cylinder.003')
me_cylinder_003.from_pydata([(0.0, 0.1455, 3.923), (0.0, 0.1339, 4.384), (0.126, 0.07277, 3.923), (0.1159, 0.06694, 4.384), (0.126, -0.07277, 3.923), (0.1159, -0.06694, 4.384), (0.0, -0.1455, 3.923), (0.0, -0.1339, 4.384), (-0.126, -0.07277, 3.923), (-0.1159, -0.06694, 4.384), (-0.126, 0.07277, 3.923), (-0.1159, 0.06694, 4.384), (0.0, 0.1455, 4.297), (0.126, 0.07277, 4.297), (0.126, -0.07277, 4.297), (0.0, -0.1455, 4.297), (-0.126, -0.07277, 4.297), (-0.126, 0.07277, 4.297), (0.126, 0.07277, 4.25), (0.126, -0.07277, 4.25), (0.0, -0.1455, 4.25), (-0.126, -0.07277, 4.25), (-0.126, 0.07277, 4.25), (0.0, 0.1455, 4.25), (0.126, 0.07277, 4.162), (0.126, -0.07277, 4.162), (0.0, -0.1455, 4.162), (-0.126, -0.07277, 4.162), (-0.126, 0.07277, 4.162), (0.0, 0.1455, 4.162), (0.126, 0.07277, 3.985), (0.126, -0.07277, 3.985), (0.0, -0.1455, 3.985), (-0.126, -0.07277, 3.985), (-0.126, 0.07277, 3.985), (0.0, 0.1455, 3.985), (0.126, 0.07277, 4.384), (0.0, 0.1455, 4.384), (0.126, -0.07277, 4.384), (0.0, -0.1455, 4.384), (-0.126, -0.07277, 4.384), (-0.126, 0.07277, 4.384), (0.126, 0.07277, 4.412), (0.0, 0.1455, 4.412), (0.126, -0.07277, 4.412), (0.0, -0.1455, 4.412), (-0.126, -0.07277, 4.412), (-0.126, 0.07277, 4.412), (0.1159, 0.06694, 4.412), (0.0, 0.1339, 4.412), (0.1159, -0.06694, 4.412), (0.0, -0.1339, 4.412), (-0.1159, -0.06694, 4.412), (-0.1159, 0.06694, 4.412), (0.0, 0.1317, 3.923), (0.114, 0.06583, 3.923), (0.114, -0.06583, 3.923), (0.0, -0.1317, 3.923), (-0.114, -0.06583, 3.923), (-0.114, 0.06583, 3.923), (0.126, 0.07277, 3.904), (0.126, -0.07277, 3.904), (0.0, -0.1455, 3.904), (-0.126, -0.07277, 3.904), (-0.126, 0.07277, 3.904), (0.0, 0.1455, 3.904), (-0.114, 0.06583, 3.904), (0.0, 0.1317, 3.904), (0.114, 0.06583, 3.904), (0.114, -0.06583, 3.904), (0.0, -0.1317, 3.904), (-0.114, -0.06583, 3.904), (0.1095, -0.07841, 4.157), (0.1113, -0.07841, 4.314), (0.1095, 0.07841, 4.157), (0.1113, 0.07841, 4.314)], [], [(12, 37, 36, 13), (13, 36, 38, 14), (14, 38, 39, 15), (15, 39, 40, 16), (3, 1, 11, 9, 7, 5), (16, 40, 41, 17), (17, 41, 37, 12), (22, 17, 12, 23), (21, 16, 17, 22), (20, 15, 16, 21), (19, 14, 15, 20), (23, 12, 13, 18), (29, 23, 18, 24), (24, 18, 19, 25), (25, 19, 20, 26), (26, 20, 21, 27), (27, 21, 22, 28), (28, 22, 23, 29), (34, 28, 29, 35), (33, 27, 28, 34), (32, 26, 27, 33), (31, 25, 26, 32), (30, 24, 25, 31), (35, 29, 24, 30), (0, 35, 30, 2), (2, 30, 31, 4), (4, 31, 32, 6), (6, 32, 33, 8), (8, 33, 34, 10), (10, 34, 35, 0), (1, 3, 48, 49), (39, 38, 44, 45), (36, 37, 43, 42), (7, 9, 52, 51), (40, 39, 45, 46), (41, 40, 46, 47), (49, 48, 42, 43), (48, 50, 44, 42), (50, 51, 45, 44), (51, 52, 46, 45), (52, 53, 47, 46), (53, 49, 43, 47), (38, 36, 42, 44), (9, 11, 53, 52), (3, 5, 50, 48), (11, 1, 49, 53), (5, 7, 51, 50), (37, 41, 47, 43), (0, 2, 55, 54), (6, 8, 63, 62), (4, 6, 57, 56), (8, 58, 71, 63), (8, 10, 59, 58), (0, 54, 67, 65), (55, 2, 60, 68), (2, 4, 61, 60), (59, 10, 64, 66), (4, 56, 69, 61), (57, 6, 62, 70), (10, 0, 65, 64), (72, 74, 75, 73)])
me_cylinder_003.polygons.foreach_set('use_smooth', [1, 1, 1, 1, 1, 1, 1, 1, 1, 1, 1, 1, 1, 1, 1, 1, 1, 1, 1, 1, 1, 1, 1, 1, 1, 1, 1, 1, 1, 1, 1, 1, 1, 1, 1, 1, 1, 1, 1, 1, 1, 1, 1, 1, 1, 1, 1, 1, 1, 1, 1, 1, 1, 1, 1, 1, 1, 1, 1, 1, 0])
me_cylinder_003.polygons.foreach_set('material_index', [0, 0, 0, 0, 0, 0, 0, 0, 0, 0, 0, 0, 0, 0, 0, 0, 0, 0, 0, 0, 0, 0, 0, 0, 0, 0, 0, 0, 0, 0, 0, 0, 0, 0, 0, 0, 0, 0, 0, 0, 0, 0, 0, 0, 0, 0, 0, 0, 0, 0, 0, 0, 0, 0, 0, 0, 0, 0, 0, 0, 1])
_uv = me_cylinder_003.uv_layers.new(name='UVMap')
_uv.uv.foreach_set('vector', [0.06343, 0.8333, 5.782e-05, 0.8333, 5.782e-05, 0.6666, 0.06343, 0.6666, 0.06343, 0.6666, 5.782e-05, 0.6666, 5.77e-05, 0.5, 0.06343, 0.5, 0.06343, 0.5, 5.77e-05, 0.5, 5.77e-05, 0.3334, 0.06343, 0.3334, 0.06343, 0.3334, 5.77e-05, 0.3334, 5.77e-05, 0.1667, 0.06343, 0.1667, 0.9467, 0.5038, 0.7158, 0.6371, 0.4849, 0.5038, 0.4849, 0.2372, 0.7158, 0.1038, 0.9467, 0.2372, 0.06343, 0.1667, 5.77e-05, 0.1667, 5.77e-05, 5.77e-05, 0.06343, 5.77e-05, 0.06343, 0.9999, 5.77e-05, 0.9999, 5.782e-05, 0.8333, 0.06343, 0.8333, 0.09733, 0.9999, 0.06343, 0.9999, 0.06343, 0.8333, 0.09733, 0.8333, 0.09733, 0.1667, 0.06343, 0.1667, 0.06343, 5.77e-05, 0.09733, 5.77e-05, 0.09733, 0.3334, 0.06343, 0.3334, 0.06343, 0.1667, 0.09733, 0.1667, 0.09733, 0.5, 0.06343, 0.5, 0.06343, 0.3334, 0.09733, 0.3334, 0.09733, 0.8333, 0.06343, 0.8333, 0.06343, 0.6666, 0.09733, 0.6666, 0.1604, 0.8333, 0.09733, 0.8333, 0.09733, 0.6666, 0.1604, 0.6666, 0.1604, 0.6666, 0.09733, 0.6666, 0.09733, 0.5, 0.1604, 0.5, 0.1604, 0.5, 0.09733, 0.5, 0.09733, 0.3334, 0.1604, 0.3334, 0.1604, 0.3334, 0.09733, 0.3334, 0.09733, 0.1667, 0.1604, 0.1667, 0.1604, 0.1667, 0.09733, 0.1667, 0.09733, 5.77e-05, 0.1604, 5.77e-05, 0.1604, 0.9999, 0.09733, 0.9999, 0.09733, 0.8333, 0.1604, 0.8333, 0.2886, 0.9999, 0.1604, 0.9999, 0.1604, 0.8333, 0.2886, 0.8333, 0.2886, 0.1667, 0.1604, 0.1667, 0.1604, 5.77e-05, 0.2886, 5.77e-05, 0.2886, 0.3334, 0.1604, 0.3334, 0.1604, 0.1667, 0.2886, 0.1667, 0.2886, 0.5, 0.1604, 0.5, 0.1604, 0.3334, 0.2886, 0.3334, 0.2886, 0.6666, 0.1604, 0.6666, 0.1604, 0.5, 0.2886, 0.5, 0.2886, 0.8333, 0.1604, 0.8333, 0.1604, 0.6666, 0.2886, 0.6666, 0.3334, 0.8333, 0.2886, 0.8333, 0.2886, 0.6666, 0.3334, 0.6666, 0.3334, 0.6666, 0.2886, 0.6666, 0.2886, 0.5, 0.3334, 0.5, 0.3334, 0.5, 0.2886, 0.5, 0.2886, 0.3334, 0.3334, 0.3334, 0.3334, 0.3334, 0.2886, 0.3334, 0.2886, 0.1667, 0.3334, 0.1667, 0.3334, 0.1667, 0.2886, 0.1667, 0.2886, 5.77e-05, 0.3334, 5.77e-05, 0.3334, 0.9999, 0.2886, 0.9999, 0.2886, 0.8333, 0.3334, 0.8333, 0.5714, 0.9804, 0.6565, 0.9804, 0.6565, 0.9915, 0.5714, 0.9915, 0.3548, 0.3333, 0.3548, 0.5, 0.3348, 0.5, 0.3348, 0.3333, 0.3548, 0.6667, 0.3548, 0.8333, 0.3348, 0.8333, 0.3348, 0.6667, 0.8266, 0.9804, 0.9116, 0.9804, 0.9116, 0.9915, 0.8266, 0.9915, 0.3548, 0.1667, 0.3548, 0.3333, 0.3348, 0.3333, 0.3348, 0.1667, 0.3548, 1.431e-05, 0.3548, 0.1667, 0.3348, 0.1667, 0.3348, 1.407e-05, 0.4665, 0.5159, 0.7149, 0.6593, 0.7149, 0.6843, 0.4449, 0.5284, 0.7149, 0.6593, 0.9632, 0.5159, 0.9849, 0.5284, 0.7149, 0.6843, 0.9632, 0.5159, 0.9632, 0.2291, 0.9849, 0.2166, 0.9849, 0.5284, 0.9632, 0.2291, 0.7149, 0.08574, 0.7149, 0.06076, 0.9849, 0.2166, 0.7149, 0.08574, 0.4665, 0.2291, 0.4449, 0.2166, 0.7149, 0.06076, 0.4665, 0.2291, 0.4665, 0.5159, 0.4449, 0.5284, 0.4449, 0.2166, 0.3548, 0.5, 0.3548, 0.6667, 0.3348, 0.6667, 0.3348, 0.5, 0.9116, 0.9804, 0.9967, 0.9804, 0.9967, 0.9915, 0.9116, 0.9915, 0.6565, 0.9804, 0.7415, 0.9804, 0.7415, 0.9915, 0.6565, 0.9915, 0.4864, 0.9804, 0.5714, 0.9804, 0.5714, 0.9915, 0.4864, 0.9915, 0.7415, 0.9804, 0.8266, 0.9804, 0.8266, 0.9915, 0.7415, 0.9915, 0.3548, 0.8333, 0.3548, 1.0, 0.3348, 1.0, 0.3348, 0.8333, 0.4437, 0.993, 0.4446, 0.5547, 0.4808, 0.5757, 0.4799, 0.9722, 0.4239, 0.08175, 0.4239, 0.9189, 0.3566, 0.9189, 0.3566, 0.08175, 0.4446, 0.5547, 0.4436, 0.993, 0.4798, 0.9722, 0.4807, 0.5757, 0.4239, 0.9189, 0.4239, 0.9988, 0.3566, 0.9988, 0.3566, 0.9189, 0.4437, 0.993, 0.4447, 0.5547, 0.4808, 0.5757, 0.4799, 0.9722, 0.3566, 0.08175, 0.3566, 0.00193, 0.4239, 0.00193, 0.4239, 0.08175, 0.4238, 0.00193, 0.4238, 0.08175, 0.3565, 0.08175, 0.3565, 0.00193, 0.4238, 0.08175, 0.4238, 0.9189, 0.3565, 0.9189, 0.3565, 0.08175, 0.3566, 0.9988, 0.3566, 0.9189, 0.4239, 0.9189, 0.4239, 0.9988, 0.4238, 0.9189, 0.4238, 0.9988, 0.3565, 0.9988, 0.3565, 0.9189, 0.4239, 0.00193, 0.4239, 0.08175, 0.3566, 0.08175, 0.3566, 0.00193, 0.3566, 0.9189, 0.3566, 0.08175, 0.4239, 0.08175, 0.4239, 0.9189, 0.7433, 0.7158, 0.7433, 0.9658, 0.9932, 0.9658, 0.9932, 0.7158])
me_cylinder_003.materials.append(mat_material_004)
me_cylinder_003.materials.append(mat_material_005)
me_cylinder_003.update()

# ---- objects
ob_cylinder = bpy.data.objects.new('Cylinder', me_cylinder_001)
ob_cylinder_001 = bpy.data.objects.new('Cylinder.001', me_cylinder_002)
ob_cylinder_002 = bpy.data.objects.new('Cylinder.002', me_cylinder_003)

# ---- transforms, parenting, visibility, modifiers, constraints
ob_cylinder.location = (0.0, 0.0, 4.154)
ob_cylinder.scale = (5.044, 5.044, 8.002)
_m = ob_cylinder.modifiers.new('Auto Smooth', 'NODES')
_m.node_group = ng_auto_smooth
_gi = [s.identifier for s in ng_auto_smooth.interface.items_tree if s.item_type == 'SOCKET' and s.in_out == 'INPUT']
_m[_gi[1]] = 1.063  # Angle
ob_cylinder_001.location = (0.0, 0.0, 0.0)
_m = ob_cylinder_001.modifiers.new('Auto Smooth', 'NODES')
_m.node_group = ng_auto_smooth
_gi = [s.identifier for s in ng_auto_smooth.interface.items_tree if s.item_type == 'SOCKET' and s.in_out == 'INPUT']
_m[_gi[1]] = 1.063  # Angle
ob_cylinder_002.location = (0.0, 0.0, 0.0)
ob_cylinder_002.scale = (1.97, 1.97, 1.97)
_m = ob_cylinder_002.modifiers.new('Auto Smooth', 'NODES')
_m.node_group = ng_auto_smooth
_gi = [s.identifier for s in ng_auto_smooth.interface.items_tree if s.item_type == 'SOCKET' and s.in_out == 'INPUT']
_m[_gi[1]] = 1.063  # Angle

# ---- collection membership
col_collection.objects.link(ob_cylinder)
col_collection.objects.link(ob_cylinder_001)
col_collection.objects.link(ob_cylinder_002)

# ---- scene / render settings (as saved in the file)
scene.frame_start = 1; scene.frame_end = 250; scene.frame_set(1)
scene.render.engine = 'CYCLES'
scene.cycles.samples = 30
scene.cycles.sampling_pattern = 'TABULATED_SOBOL'
scene.cycles.use_light_tree = False
scene.cycles.bake_type = 'ROUGHNESS'
scene.eevee.ray_tracing_options.trace_max_roughness = 0.0
scene.view_settings.view_transform = 'Filmic'
bpy.context.view_layer.update()

# ---- added for rendering (the .blend has no active camera and no usable light): camera, sun
cam_auto = bpy.data.cameras.new('AutoCamera')
cam_auto.lens = 50.0
cam_auto.sensor_width = 36.0
cam_auto.clip_end = 1000.0
ob_auto_camera = bpy.data.objects.new('AutoCamera', cam_auto)
scene.collection.objects.link(ob_auto_camera)
ob_auto_camera.location = (20.4423, -24.5307, 20.6665)
ob_auto_camera.rotation_euler = (1.09748, -7.21219e-08, 0.694738)
scene.camera = ob_auto_camera
light_auto_sun = bpy.data.lights.new('AutoSun', 'SUN')
light_auto_sun.energy = 3.0
light_auto_sun.angle = 0.0523599
ob_auto_sun = bpy.data.objects.new('AutoSun', light_auto_sun)
scene.collection.objects.link(ob_auto_sun)
ob_auto_sun.rotation_euler = (0.872665, 0.174533, 0.523599)
bpy.context.view_layer.update()
